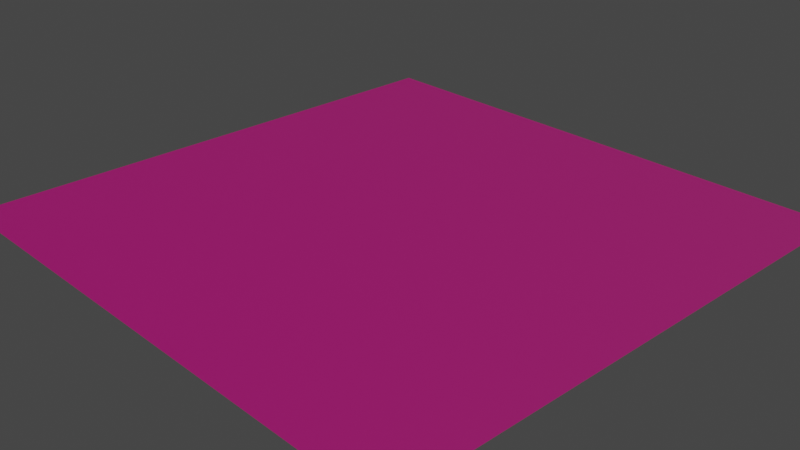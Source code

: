 # Source: Grassarvr.blend  (saved by Blender 3.3.6; exported with 4.5.12 LTS)
import bpy
from mathutils import Matrix  # noqa: F401  (used for matrix-valued properties, if any)

bpy.ops.wm.read_factory_settings(use_empty=True)
scene = bpy.context.scene
scene.name = 'Scene'

# ---- collections
col_collection = bpy.data.collections.new('Collection'); scene.collection.children.link(col_collection)

# ---- images (referenced by path relative to the original .blend; pixels are not part of the script)
import os
ASSET_DIR = os.environ.get("B2B_ASSET_DIR", "")  # directory of the original .blend (textures are referenced by path, not embedded)
HERE = os.path.dirname(os.path.abspath(__file__))  # packed textures are extracted next to this script under _unpacked/

def load_image(name, relpath, width, height, colorspace="sRGB"):
    """Load a texture the original file referenced (path relative to the .blend, or extracted next to this script)."""
    p = next((c for c in (os.path.join(HERE, relpath), os.path.join(ASSET_DIR, relpath)) if relpath and os.path.exists(c)), "")
    if p:
        img = bpy.data.images.load(p, check_existing=True)
        img.name = name
    else:  # same state as the original file: an image datablock whose file is absent (Cycles renders it pink)
        img = bpy.data.images.new(name, width, height)
        img.source = "FILE"
        img.filepath = "//" + (relpath or name)
    img.colorspace_settings.name = colorspace
    return img
img_green_grass_field_jpg = load_image('Green-grass-field.jpg', 'Green-grass-field.jpg', 1024, 1024, 'sRGB')

# ---- materials (node trees are filled in below, after node groups)
mat_material_001 = bpy.data.materials.new('Material.001')
mat_material_001.use_transparent_shadow = False

# ---- material node trees
mat_material_001.use_nodes = True; mat_material_001.node_tree.nodes.clear()
_N = mat_material_001.node_tree.nodes; _L = mat_material_001.node_tree.links
n0 = _N.new('ShaderNodeBsdfPrincipled'); n0.name = 'Principled BSDF'; n0.location = (10, 300)
n0.distribution = 'GGX'
n0.subsurface_method = 'RANDOM_WALK_SKIN'
n0.inputs[3].default_value = 1.45
n0.inputs[27].default_value = (0.0, 0.0, 0.0, 1.0)
n0.inputs[28].default_value = 1.0
n1 = _N.new('ShaderNodeOutputMaterial'); n1.name = 'Material Output'; n1.location = (300, 300)
n2 = _N.new('ShaderNodeTexImage'); n2.name = 'Image Texture'; n2.location = (-280, 275)
n2.image = img_green_grass_field_jpg
_L.new(n0.outputs[0], n1.inputs[0])
_L.new(n2.outputs[0], n0.inputs[0])
n1.is_active_output = True

# ---- world
world_world = bpy.data.worlds.new('World'); scene.world = world_world
world_world.use_nodes = True; world_world.node_tree.nodes.clear()
_N = world_world.node_tree.nodes; _L = world_world.node_tree.links
n0 = _N.new('ShaderNodeOutputWorld'); n0.name = 'World Output'; n0.location = (300, 300)
n1 = _N.new('ShaderNodeBackground'); n1.name = 'Background'; n1.location = (10, 300)
n1.inputs[0].default_value = (0.05088, 0.05088, 0.05088, 1.0)
_L.new(n1.outputs[0], n0.inputs[0])
n0.is_active_output = True
world_world.color = (0.05088, 0.05088, 0.05088)
world_world.use_sun_shadow = False
world_world.sun_shadow_jitter_overblur = 0.0

# ---- cameras
cam_camera = bpy.data.cameras.new('Camera')
cam_camera.clip_end = 100.0
cam_camera.lens = 50.0
cam_camera.ortho_scale = 7.314

# ---- lights
light_light = bpy.data.lights.new('Light', 'SUN')
light_light.color = (0.1261, 1.0, 0.03452)
light_light.transmission_factor = 0.0
light_light.angle = 0.1993
light_light.energy = 7.0
light_light.shadow_soft_size = 0.1
light_light.shadow_cascade_max_distance = 1000.0

# ---- meshes
me_plane = bpy.data.meshes.new('Plane')
me_plane.from_pydata([(-1.0, -1.0, 0.0), (1.0, -1.0, 0.0), (-1.0, 1.0, 0.0), (1.0, 1.0, 0.0)], [], [(0, 1, 3, 2)])
_uv = me_plane.uv_layers.new(name='UVMap')
_uv.uv.foreach_set('vector', [0.0, 0.0, 1.0, 0.0, 1.0, 1.0, 0.0, 1.0])
me_plane.materials.append(mat_material_001)
me_plane.update()

# ---- objects
ob_light = bpy.data.objects.new('Light', light_light)
ob_camera = bpy.data.objects.new('Camera', cam_camera)
ob_plane = bpy.data.objects.new('Plane', me_plane)

# ---- transforms, parenting, visibility, modifiers, constraints
ob_light.location = (4.076, 1.005, 5.904)
ob_light.rotation_euler = (0.6503, 0.05522, 1.866)
ob_light.lock_rotations_4d = False
ob_light.empty_display_type = 'ARROWS'
ob_light.color = (0.0, 0.0, 0.0, 0.0)
ob_light.lineart.crease_threshold = 0.0
ob_camera.location = (7.359, -6.926, 4.958)
ob_camera.rotation_euler = (1.109, 0.0, 0.8149)
ob_camera.lock_rotations_4d = False
ob_camera.empty_display_type = 'ARROWS'
ob_camera.color = (0.0, 0.0, 0.0, 0.0)
ob_camera.display_type = 'WIRE'
ob_camera.lineart.crease_threshold = 0.0
ob_plane.location = (0.0, 0.0, 0.0)
ob_plane.scale = (3.087, 3.087, 3.087)
_m = ob_plane.modifiers.new('ParticleSystem', 'PARTICLE_SYSTEM')

# ---- collection membership
col_collection.objects.link(ob_light)
col_collection.objects.link(ob_camera)
col_collection.objects.link(ob_plane)

# ---- scene / render settings (as saved in the file)
scene.camera = ob_camera
scene.frame_start = 1; scene.frame_end = 250; scene.frame_set(1)
scene.render.engine = 'BLENDER_EEVEE_NEXT'
scene.cycles.sampling_pattern = 'TABULATED_SOBOL'
scene.cycles.use_light_tree = False
scene.view_settings.view_transform = 'Filmic'
bpy.context.view_layer.update()

